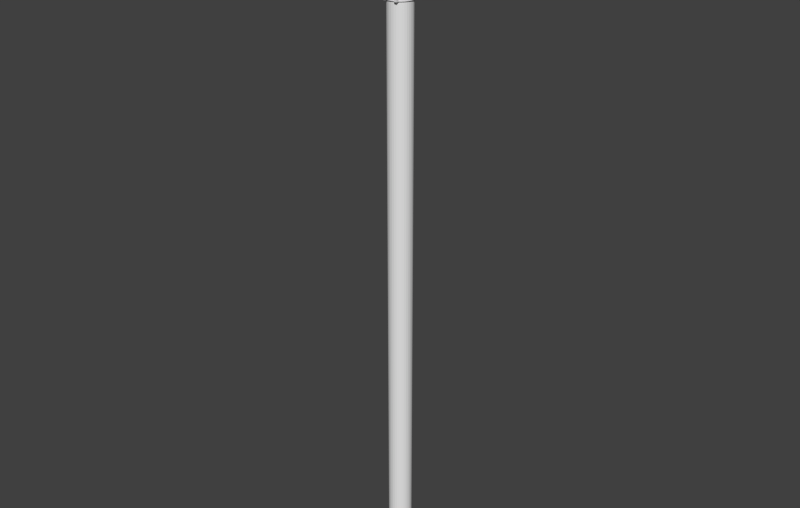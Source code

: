 # Source: roadsign_custom.blend  (saved by Blender 2.80.75; exported with 4.5.12 LTS)
import bpy
from mathutils import Matrix  # noqa: F401  (used for matrix-valued properties, if any)

bpy.ops.wm.read_factory_settings(use_empty=True)
scene = bpy.context.scene
scene.name = 'Scene'

# ---- collections
col_collection_1 = bpy.data.collections.new('Collection 1'); scene.collection.children.link(col_collection_1)

# ---- materials (node trees are filled in below, after node groups)
mat_signpost = bpy.data.materials.new('signpost')
mat_signpost.alpha_threshold = 0.0
mat_signpost.use_transparent_shadow = False
mat_signpost.roughness = 0.5
mat_signpost.line_color = (0.0, 0.0, 0.0, 1.0)

# ---- material node trees

# ---- world
world_world = bpy.data.worlds.new('World'); scene.world = world_world
world_world.color = (0.05088, 0.05088, 0.05088)
world_world.use_sun_shadow = False
world_world.sun_shadow_jitter_overblur = 0.0
world_world.cycles.sampling_method = 'MANUAL'
world_world.cycles.sample_map_resolution = 256

# ---- meshes
me_cylinder_005 = bpy.data.meshes.new('Cylinder.005')
me_cylinder_005.from_pydata([(0.0, 1.0, -1.0), (0.0, 1.0, 1.0), (0.1951, 0.9808, -1.0), (0.1951, 0.9808, 1.0), (0.3827, 0.9239, -1.0), (0.3827, 0.9239, 1.0), (0.5556, 0.8315, -1.0), (0.5556, 0.8315, 1.0), (0.7071, 0.7071, -1.0), (0.7071, 0.7071, 1.0), (0.8315, 0.5556, -1.0), (0.8315, 0.5556, 1.0), (0.9239, 0.3827, -1.0), (0.9239, 0.3827, 1.0), (0.9808, 0.1951, -1.0), (0.9808, 0.1951, 1.0), (1.0, 7.55e-08, -1.0), (1.0, 7.55e-08, 1.0), (0.9808, -0.1951, -1.0), (0.9808, -0.1951, 1.0), (0.9239, -0.3827, -1.0), (0.9239, -0.3827, 1.0), (0.8315, -0.5556, -1.0), (0.8315, -0.5556, 1.0), (0.7071, -0.7071, -1.0), (0.7071, -0.7071, 1.0), (0.5556, -0.8315, -1.0), (0.5556, -0.8315, 1.0), (0.3827, -0.9239, -1.0), (0.3827, -0.9239, 1.0), (0.1951, -0.9808, -1.0), (0.1951, -0.9808, 1.0), (-3.258e-07, -1.0, -1.0), (-3.258e-07, -1.0, 1.0), (-0.1951, -0.9808, -1.0), (-0.1951, -0.9808, 1.0), (-0.3827, -0.9239, -1.0), (-0.3827, -0.9239, 1.0), (-0.5556, -0.8315, -1.0), (-0.5556, -0.8315, 1.0), (-0.7071, -0.7071, -1.0), (-0.7071, -0.7071, 1.0), (-0.8315, -0.5556, -1.0), (-0.8315, -0.5556, 1.0), (-0.9239, -0.3827, -1.0), (-0.9239, -0.3827, 1.0), (-0.9808, -0.1951, -1.0), (-0.9808, -0.1951, 1.0), (-1.0, 9.656e-07, -1.0), (-1.0, 9.656e-07, 1.0), (-0.9808, 0.1951, -1.0), (-0.9808, 0.1951, 1.0), (-0.9239, 0.3827, -1.0), (-0.9239, 0.3827, 1.0), (-0.8315, 0.5556, -1.0), (-0.8315, 0.5556, 1.0), (-0.7071, 0.7071, -1.0), (-0.7071, 0.7071, 1.0), (-0.5556, 0.8315, -1.0), (-0.5556, 0.8315, 1.0), (-0.3827, 0.9239, -1.0), (-0.3827, 0.9239, 1.0), (-0.1951, 0.9808, -1.0), (-0.1951, 0.9808, 1.0), (8.605e-07, 1.095, 0.9333), (-6.275e-08, 1.095, 0.9462), (0.2136, 1.074, 0.9333), (0.2136, 1.074, 0.9462), (0.419, 1.012, 0.9333), (0.419, 1.012, 0.9462), (0.6083, 0.9103, 0.9333), (0.6083, 0.9103, 0.9462), (0.7742, 0.7742, 0.9333), (0.7742, 0.7742, 0.9462), (0.9103, 0.6083, 0.9333), (0.9103, 0.6083, 0.9462), (1.012, 0.419, 0.9333), (1.012, 0.419, 0.9462), (1.074, 0.2136, 0.9333), (1.074, 0.2136, 0.9462), (1.095, 2.191e-07, 0.9333), (1.095, 6.659e-08, 0.9462), (1.074, -0.2136, 0.9333), (1.074, -0.2136, 0.9462), (1.012, -0.419, 0.9333), (1.012, -0.419, 0.9462), (0.9103, -0.6083, 0.9333), (0.9103, -0.6083, 0.9462), (0.7742, -0.7742, 0.9333), (0.7742, -0.7742, 0.9462), (0.6083, -0.9103, 0.9333), (0.6083, -0.9103, 0.9462), (0.419, -1.012, 0.9333), (0.419, -1.012, 0.9462), (0.2136, -1.074, 0.9333), (0.2136, -1.074, 0.9462), (5.037e-07, -1.095, 0.9333), (-4.195e-07, -1.095, 0.9462), (-0.2136, -1.074, 0.9333), (-0.2136, -1.074, 0.9462), (-0.419, -1.012, 0.9333), (-0.419, -1.012, 0.9462), (-0.6083, -0.9103, 0.9333), (-0.6083, -0.9103, 0.9462), (-0.7742, -0.7742, 0.9333), (-0.7742, -0.7742, 0.9462), (-0.9103, -0.6083, 0.9333), (-0.9103, -0.6083, 0.9462), (-1.012, -0.419, 0.9333), (-1.012, -0.419, 0.9462), (-1.074, -0.2136, 0.9333), (-1.074, -0.2136, 0.9462), (-1.095, 1.194e-06, 0.9333), (-1.095, 1.041e-06, 0.9462), (-1.074, 0.2136, 0.9333), (-1.074, 0.2136, 0.9462), (-1.012, 0.419, 0.9333), (-1.012, 0.419, 0.9462), (-0.9103, 0.6083, 0.9333), (-0.9103, 0.6083, 0.9462), (-0.7742, 0.7742, 0.9333), (-0.7742, 0.7742, 0.9462), (-0.6083, 0.9103, 0.9333), (-0.6083, 0.9103, 0.9462), (-0.419, 1.012, 0.9333), (-0.419, 1.012, 0.9462), (-0.2136, 1.074, 0.9333), (-0.2136, 1.074, 0.9462), (0.6209, -1.172, 0.9333), (0.6209, -1.172, 0.9462), (0.4063, -1.172, 0.9333), (0.4063, -1.172, 0.9462), (-0.4063, -1.173, 0.9333), (-0.4063, -1.173, 0.9462), (-0.6209, -1.171, 0.9333), (-0.6209, -1.171, 0.9462), (7.842e-07, 1.095, 0.7534), (-1.391e-07, 1.095, 0.7662), (0.2136, 1.074, 0.7534), (0.2136, 1.074, 0.7662), (0.419, 1.012, 0.7534), (0.419, 1.012, 0.7662), (0.6083, 0.9103, 0.7534), (0.6083, 0.9103, 0.7662), (0.7742, 0.7742, 0.7534), (0.7742, 0.7742, 0.7662), (0.9103, 0.6083, 0.7534), (0.9103, 0.6083, 0.7662), (1.012, 0.419, 0.7534), (1.012, 0.419, 0.7662), (1.074, 0.2136, 0.7534), (1.074, 0.2136, 0.7662), (1.095, 2.065e-07, 0.7534), (1.095, 5.398e-08, 0.7662), (1.074, -0.2136, 0.7534), (1.074, -0.2136, 0.7662), (1.012, -0.419, 0.7534), (1.012, -0.419, 0.7662), (0.9103, -0.6083, 0.7534), (0.9103, -0.6083, 0.7662), (0.7742, -0.7742, 0.7534), (0.7742, -0.7742, 0.7662), (0.6083, -0.9103, 0.7534), (0.6083, -0.9103, 0.7662), (0.419, -1.012, 0.7534), (0.419, -1.012, 0.7662), (0.2136, -1.074, 0.7534), (0.2136, -1.074, 0.7662), (4.274e-07, -1.095, 0.7534), (-4.958e-07, -1.095, 0.7662), (-0.2136, -1.074, 0.7534), (-0.2136, -1.074, 0.7662), (-0.419, -1.012, 0.7534), (-0.419, -1.012, 0.7662), (-0.6083, -0.9103, 0.7534), (-0.6083, -0.9103, 0.7662), (-0.7742, -0.7742, 0.7534), (-0.7742, -0.7742, 0.7662), (-0.9103, -0.6083, 0.7534), (-0.9103, -0.6083, 0.7662), (-1.012, -0.419, 0.7534), (-1.012, -0.419, 0.7662), (-1.074, -0.2136, 0.7534), (-1.074, -0.2136, 0.7662), (-1.095, 1.181e-06, 0.7534), (-1.095, 1.029e-06, 0.7662), (-1.074, 0.2136, 0.7534), (-1.074, 0.2136, 0.7662), (-1.012, 0.419, 0.7534), (-1.012, 0.419, 0.7662), (-0.9103, 0.6083, 0.7534), (-0.9103, 0.6083, 0.7662), (-0.7742, 0.7742, 0.7534), (-0.7742, 0.7742, 0.7662), (-0.6083, 0.9103, 0.7534), (-0.6083, 0.9103, 0.7662), (-0.419, 1.012, 0.7534), (-0.419, 1.012, 0.7662), (-0.2136, 1.074, 0.7534), (-0.2136, 1.074, 0.7662), (0.6209, -1.172, 0.7534), (0.6209, -1.172, 0.7662), (0.4063, -1.172, 0.7534), (0.4063, -1.172, 0.7662), (-0.4063, -1.173, 0.7534), (-0.4063, -1.173, 0.7662), (-0.6209, -1.171, 0.7534), (-0.6209, -1.171, 0.7662)], [], [(0, 1, 3, 2), (2, 3, 5, 4), (4, 5, 7, 6), (6, 7, 9, 8), (8, 9, 11, 10), (10, 11, 13, 12), (12, 13, 15, 14), (14, 15, 17, 16), (16, 17, 19, 18), (18, 19, 21, 20), (20, 21, 23, 22), (22, 23, 25, 24), (24, 25, 27, 26), (26, 27, 29, 28), (28, 29, 31, 30), (30, 31, 33, 32), (32, 33, 35, 34), (34, 35, 37, 36), (36, 37, 39, 38), (38, 39, 41, 40), (40, 41, 43, 42), (42, 43, 45, 44), (44, 45, 47, 46), (46, 47, 49, 48), (48, 49, 51, 50), (50, 51, 53, 52), (52, 53, 55, 54), (54, 55, 57, 56), (56, 57, 59, 58), (58, 59, 61, 60), (3, 1, 63, 61, 59, 57, 55, 53, 51, 49, 47, 45, 43, 41, 39, 37, 35, 33, 31, 29, 27, 25, 23, 21, 19, 17, 15, 13, 11, 9, 7, 5), (62, 63, 1, 0), (60, 61, 63, 62), (0, 2, 4, 6, 8, 10, 12, 14, 16, 18, 20, 22, 24, 26, 28, 30, 32, 34, 36, 38, 40, 42, 44, 46, 48, 50, 52, 54, 56, 58, 60, 62), (64, 65, 67, 66), (66, 67, 69, 68), (68, 69, 71, 70), (70, 71, 73, 72), (72, 73, 75, 74), (74, 75, 77, 76), (76, 77, 79, 78), (78, 79, 81, 80), (80, 81, 83, 82), (82, 83, 85, 84), (84, 85, 87, 86), (86, 87, 89, 88), (88, 89, 91, 90), (90, 91, 129, 128), (92, 93, 95, 94), (94, 95, 97, 96), (96, 97, 99, 98), (98, 99, 101, 100), (101, 103, 135, 133), (102, 103, 105, 104), (104, 105, 107, 106), (106, 107, 109, 108), (108, 109, 111, 110), (110, 111, 113, 112), (112, 113, 115, 114), (114, 115, 117, 116), (116, 117, 119, 118), (118, 119, 121, 120), (120, 121, 123, 122), (122, 123, 125, 124), (67, 65, 127, 125, 123, 121, 119, 117, 115, 113, 111, 109, 107, 105, 103, 101, 99, 97, 95, 93, 91, 89, 87, 85, 83, 81, 79, 77, 75, 73, 71, 69), (126, 127, 65, 64), (124, 125, 127, 126), (64, 66, 68, 70, 72, 74, 76, 78, 80, 82, 84, 86, 88, 90, 92, 94, 96, 98, 100, 102, 104, 106, 108, 110, 112, 114, 116, 118, 120, 122, 124, 126), (128, 129, 131, 130), (132, 133, 135, 134), (93, 92, 130, 131), (102, 100, 132, 134), (91, 93, 131, 129), (100, 101, 133, 132), (103, 102, 134, 135), (92, 90, 128, 130), (136, 137, 139, 138), (138, 139, 141, 140), (140, 141, 143, 142), (142, 143, 145, 144), (144, 145, 147, 146), (146, 147, 149, 148), (148, 149, 151, 150), (150, 151, 153, 152), (152, 153, 155, 154), (154, 155, 157, 156), (156, 157, 159, 158), (158, 159, 161, 160), (160, 161, 163, 162), (162, 163, 201, 200), (164, 165, 167, 166), (166, 167, 169, 168), (168, 169, 171, 170), (170, 171, 173, 172), (173, 175, 207, 205), (174, 175, 177, 176), (176, 177, 179, 178), (178, 179, 181, 180), (180, 181, 183, 182), (182, 183, 185, 184), (184, 185, 187, 186), (186, 187, 189, 188), (188, 189, 191, 190), (190, 191, 193, 192), (192, 193, 195, 194), (194, 195, 197, 196), (139, 137, 199, 197, 195, 193, 191, 189, 187, 185, 183, 181, 179, 177, 175, 173, 171, 169, 167, 165, 163, 161, 159, 157, 155, 153, 151, 149, 147, 145, 143, 141), (198, 199, 137, 136), (196, 197, 199, 198), (136, 138, 140, 142, 144, 146, 148, 150, 152, 154, 156, 158, 160, 162, 164, 166, 168, 170, 172, 174, 176, 178, 180, 182, 184, 186, 188, 190, 192, 194, 196, 198), (200, 201, 203, 202), (204, 205, 207, 206), (165, 164, 202, 203), (174, 172, 204, 206), (163, 165, 203, 201), (172, 173, 205, 204), (175, 174, 206, 207), (164, 162, 200, 202)])
me_cylinder_005.materials.append(mat_signpost)
me_cylinder_005.use_remesh_preserve_volume = False
me_cylinder_005.use_remesh_preserve_attributes = False
me_cylinder_005.use_mirror_vertex_groups = False
me_cylinder_005.update()

# ---- objects
ob_speed_limit_sign_leg = bpy.data.objects.new('speed limit sign leg', me_cylinder_005)

# ---- transforms, parenting, visibility, modifiers, constraints
ob_speed_limit_sign_leg.location = (0.0, 0.0, 0.2504)
ob_speed_limit_sign_leg.scale = (0.009526, 0.009526, 0.2547)
ob_speed_limit_sign_leg.show_name = True
ob_speed_limit_sign_leg.lineart.crease_threshold = 0.0

# ---- collection membership
col_collection_1.objects.link(ob_speed_limit_sign_leg)

# ---- scene / render settings (as saved in the file)
scene.frame_start = 1; scene.frame_end = 250; scene.frame_set(1)
scene.render.engine = 'BLENDER_EEVEE_NEXT'
scene.render.image_settings.color_mode = 'RGB'
scene.render.image_settings.compression = 100
scene.render.resolution_x = 1024
scene.render.resolution_y = 650
scene.render.dither_intensity = 0.0
scene.render.bake_margin = 2
scene.render.bake_bias = 0.0
scene.cycles.use_denoising = False
scene.cycles.samples = 10
scene.cycles.sampling_pattern = 'TABULATED_SOBOL'
scene.cycles.light_sampling_threshold = 0.0
scene.cycles.use_adaptive_sampling = False
scene.cycles.use_light_tree = False
scene.cycles.blur_glossy = 0.0
scene.cycles.volume_bounces = 1
scene.cycles.pixel_filter_type = 'GAUSSIAN'
scene.cycles.sample_clamp_indirect = 0.0
scene.view_settings.view_transform = 'Standard'
bpy.context.view_layer.update()

# ---- added for rendering (the .blend has no active camera and no usable light): camera, sun
cam_auto = bpy.data.cameras.new('AutoCamera')
cam_auto.lens = 50.0
cam_auto.sensor_width = 36.0
cam_auto.clip_end = 1000.0
ob_auto_camera = bpy.data.objects.new('AutoCamera', cam_auto)
scene.collection.objects.link(ob_auto_camera)
ob_auto_camera.location = (0.472186, -0.566994, 0.628109)
ob_auto_camera.rotation_euler = (1.09748, -7.21219e-08, 0.694738)
scene.camera = ob_auto_camera
light_auto_sun = bpy.data.lights.new('AutoSun', 'SUN')
light_auto_sun.energy = 3.0
light_auto_sun.angle = 0.0523599
ob_auto_sun = bpy.data.objects.new('AutoSun', light_auto_sun)
scene.collection.objects.link(ob_auto_sun)
ob_auto_sun.rotation_euler = (0.872665, 0.174533, 0.523599)
bpy.context.view_layer.update()
